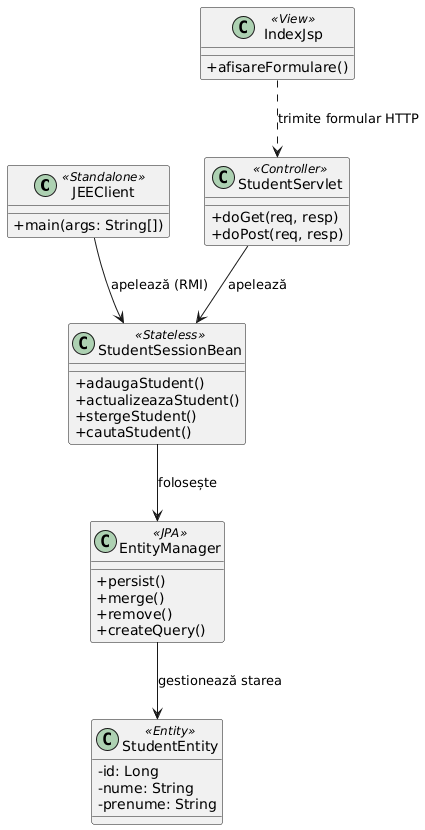

The diagram above was rendered by PlantUML. Its source (embedded in the PNG):
@startuml
skinparam classAttributeIconSize 0
skinparam shadowing false

class JEEClient <<Standalone>> {
    + main(args: String[])
}

class IndexJsp <<View>> {
    + afisareFormulare()
}

class StudentServlet <<Controller>> {
    + doGet(req, resp)
    + doPost(req, resp)
}

class StudentSessionBean <<Stateless>> {
    + adaugaStudent()
    + actualizeazaStudent()
    + stergeStudent()
    + cautaStudent()
}

class EntityManager <<JPA>> {
    + persist()
    + merge()
    + remove()
    + createQuery()
}

class StudentEntity <<Entity>> {
    - id: Long
    - nume: String
    - prenume: String
}

IndexJsp ..> StudentServlet : trimite formular HTTP
StudentServlet --> StudentSessionBean : apelează
JEEClient --> StudentSessionBean : apelează (RMI)
StudentSessionBean --> EntityManager : folosește
EntityManager --> StudentEntity : gestionează starea
@enduml